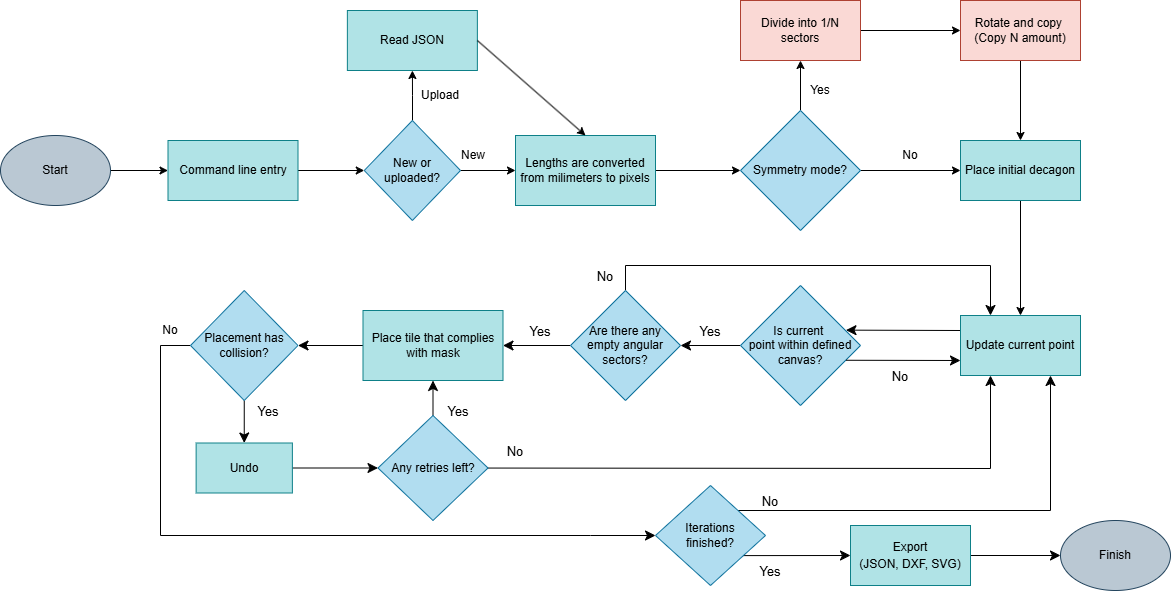

The diagram above was exported from draw.io. Its source (the exported page's mxGraphModel, read from the mxfile embedded in the PNG):
<mxGraphModel dx="1414" dy="791" grid="1" gridSize="10" guides="1" tooltips="1" connect="1" arrows="1" fold="1" page="1" pageScale="1" pageWidth="850" pageHeight="1100" math="0" shadow="0">
  <root>
    <mxCell id="0" />
    <mxCell id="1" parent="0" />
    <mxCell id="tsEGrRXmd3tFsg3G0zUB-38" edge="1" parent="1" source="tsEGrRXmd3tFsg3G0zUB-26" style="edgeStyle=none;curved=1;rounded=0;orthogonalLoop=1;jettySize=auto;html=1;exitX=0;exitY=0.25;exitDx=0;exitDy=0;fontSize=12;startSize=8;endSize=8;entryX=0.879;entryY=0.372;entryDx=0;entryDy=0;entryPerimeter=0;" target="tsEGrRXmd3tFsg3G0zUB-31">
      <mxGeometry relative="1" as="geometry">
        <mxPoint x="960" y="599.8421052631579" as="targetPoint" />
      </mxGeometry>
    </mxCell>
    <mxCell id="tsEGrRXmd3tFsg3G0zUB-26" parent="1" style="whiteSpace=wrap;html=1;fillColor=#b0e3e6;strokeColor=#0e8088;" value="Update current point" vertex="1">
      <mxGeometry height="60" width="120" x="1050" y="585" as="geometry" />
    </mxCell>
    <mxCell id="tsEGrRXmd3tFsg3G0zUB-43" edge="1" parent="1" source="tsEGrRXmd3tFsg3G0zUB-31" style="edgeStyle=none;curved=1;rounded=0;orthogonalLoop=1;jettySize=auto;html=1;fontSize=12;startSize=8;endSize=8;" target="tsEGrRXmd3tFsg3G0zUB-42" value="">
      <mxGeometry relative="1" as="geometry" />
    </mxCell>
    <mxCell id="tsEGrRXmd3tFsg3G0zUB-31" parent="1" style="rhombus;whiteSpace=wrap;html=1;fillColor=#b1ddf0;strokeColor=#10739e;" value="Is current&amp;nbsp;&lt;div&gt;point&amp;nbsp;&lt;span style=&quot;background-color: transparent; color: light-dark(rgb(0, 0, 0), rgb(255, 255, 255));&quot;&gt;within defined canvas?&lt;/span&gt;&lt;/div&gt;" vertex="1">
      <mxGeometry height="120" width="120" x="830" y="555" as="geometry" />
    </mxCell>
    <mxCell id="tsEGrRXmd3tFsg3G0zUB-39" edge="1" parent="1" source="tsEGrRXmd3tFsg3G0zUB-31" style="edgeStyle=none;orthogonalLoop=1;jettySize=auto;html=1;rounded=0;fontSize=12;startSize=8;endSize=8;curved=1;entryX=0;entryY=0.75;entryDx=0;entryDy=0;exitX=0.88;exitY=0.623;exitDx=0;exitDy=0;exitPerimeter=0;" target="tsEGrRXmd3tFsg3G0zUB-26" value="">
      <mxGeometry relative="1" width="140" as="geometry">
        <Array as="points" />
        <mxPoint x="960" y="630" as="sourcePoint" />
        <mxPoint x="1050" y="655" as="targetPoint" />
      </mxGeometry>
    </mxCell>
    <mxCell id="tsEGrRXmd3tFsg3G0zUB-40" parent="1" style="text;html=1;whiteSpace=wrap;strokeColor=none;fillColor=none;align=center;verticalAlign=middle;rounded=0;fontSize=16;" value="&lt;font style=&quot;font-size: 13px;&quot;&gt;Yes&lt;/font&gt;" vertex="1">
      <mxGeometry height="30" width="60" x="770" y="585" as="geometry" />
    </mxCell>
    <mxCell id="tsEGrRXmd3tFsg3G0zUB-41" parent="1" style="text;html=1;whiteSpace=wrap;strokeColor=none;fillColor=none;align=center;verticalAlign=middle;rounded=0;fontSize=16;" value="&lt;font style=&quot;font-size: 13px;&quot;&gt;No&lt;/font&gt;" vertex="1">
      <mxGeometry height="30" width="60" x="960" y="630" as="geometry" />
    </mxCell>
    <mxCell id="tsEGrRXmd3tFsg3G0zUB-45" edge="1" parent="1" source="tsEGrRXmd3tFsg3G0zUB-42" style="edgeStyle=none;curved=0;rounded=0;orthogonalLoop=1;jettySize=auto;html=1;exitX=0.5;exitY=0;exitDx=0;exitDy=0;fontSize=12;startSize=8;endSize=8;entryX=0.25;entryY=0;entryDx=0;entryDy=0;" target="tsEGrRXmd3tFsg3G0zUB-26">
      <mxGeometry relative="1" as="geometry">
        <Array as="points">
          <mxPoint x="715" y="535" />
          <mxPoint x="1080" y="535" />
        </Array>
        <mxPoint x="1080" y="515" as="targetPoint" />
      </mxGeometry>
    </mxCell>
    <mxCell id="tsEGrRXmd3tFsg3G0zUB-50" edge="1" parent="1" source="tsEGrRXmd3tFsg3G0zUB-42" style="edgeStyle=none;curved=1;rounded=0;orthogonalLoop=1;jettySize=auto;html=1;fontSize=12;startSize=8;endSize=8;" target="tsEGrRXmd3tFsg3G0zUB-49" value="">
      <mxGeometry relative="1" as="geometry" />
    </mxCell>
    <mxCell id="tsEGrRXmd3tFsg3G0zUB-42" parent="1" style="rhombus;whiteSpace=wrap;html=1;fillColor=#b1ddf0;strokeColor=#10739e;" value="Are there any empty angular sectors?" vertex="1">
      <mxGeometry height="110" width="110" x="660" y="560" as="geometry" />
    </mxCell>
    <mxCell id="tsEGrRXmd3tFsg3G0zUB-48" parent="1" style="text;html=1;whiteSpace=wrap;strokeColor=none;fillColor=none;align=center;verticalAlign=middle;rounded=0;fontSize=16;" value="&lt;font style=&quot;font-size: 13px;&quot;&gt;No&lt;/font&gt;" vertex="1">
      <mxGeometry height="30" width="60" x="665" y="530" as="geometry" />
    </mxCell>
    <mxCell id="tsEGrRXmd3tFsg3G0zUB-54" edge="1" parent="1" source="tsEGrRXmd3tFsg3G0zUB-49" style="edgeStyle=none;curved=1;rounded=0;orthogonalLoop=1;jettySize=auto;html=1;fontSize=12;startSize=8;endSize=8;" target="tsEGrRXmd3tFsg3G0zUB-53" value="">
      <mxGeometry relative="1" as="geometry" />
    </mxCell>
    <mxCell id="tsEGrRXmd3tFsg3G0zUB-49" parent="1" style="whiteSpace=wrap;html=1;fillColor=#b0e3e6;strokeColor=#0e8088;" value="Place tile that complies with mask" vertex="1">
      <mxGeometry height="70" width="140" x="452.5" y="580" as="geometry" />
    </mxCell>
    <mxCell id="tsEGrRXmd3tFsg3G0zUB-51" parent="1" style="text;html=1;whiteSpace=wrap;strokeColor=none;fillColor=none;align=center;verticalAlign=middle;rounded=0;fontSize=16;" value="&lt;font style=&quot;font-size: 13px;&quot;&gt;Yes&lt;/font&gt;" vertex="1">
      <mxGeometry height="30" width="60" x="600" y="585" as="geometry" />
    </mxCell>
    <mxCell id="tsEGrRXmd3tFsg3G0zUB-52" edge="1" parent="1" source="tsEGrRXmd3tFsg3G0zUB-40" style="edgeStyle=none;curved=1;rounded=0;orthogonalLoop=1;jettySize=auto;html=1;exitX=0.5;exitY=1;exitDx=0;exitDy=0;fontSize=12;startSize=8;endSize=8;" target="tsEGrRXmd3tFsg3G0zUB-40">
      <mxGeometry relative="1" as="geometry" />
    </mxCell>
    <mxCell id="tsEGrRXmd3tFsg3G0zUB-56" edge="1" parent="1" source="tsEGrRXmd3tFsg3G0zUB-53" style="edgeStyle=none;curved=1;rounded=0;orthogonalLoop=1;jettySize=auto;html=1;fontSize=12;startSize=8;endSize=8;" target="tsEGrRXmd3tFsg3G0zUB-55" value="">
      <mxGeometry relative="1" as="geometry" />
    </mxCell>
    <mxCell id="tsEGrRXmd3tFsg3G0zUB-62" edge="1" parent="1" source="tsEGrRXmd3tFsg3G0zUB-53" style="edgeStyle=none;curved=0;rounded=0;orthogonalLoop=1;jettySize=auto;html=1;exitX=0;exitY=0.5;exitDx=0;exitDy=0;fontSize=12;startSize=8;endSize=8;entryX=0;entryY=0.5;entryDx=0;entryDy=0;" target="tsEGrRXmd3tFsg3G0zUB-67">
      <mxGeometry relative="1" as="geometry">
        <Array as="points">
          <mxPoint x="250" y="615" />
          <mxPoint x="250" y="805" />
          <mxPoint x="680" y="805" />
        </Array>
        <mxPoint x="780" y="805" as="targetPoint" />
      </mxGeometry>
    </mxCell>
    <mxCell id="tsEGrRXmd3tFsg3G0zUB-53" parent="1" style="rhombus;whiteSpace=wrap;html=1;fillColor=#b1ddf0;strokeColor=#10739e;" value="Placement has collision?" vertex="1">
      <mxGeometry height="110" width="107.5" x="280" y="560" as="geometry" />
    </mxCell>
    <mxCell id="tsEGrRXmd3tFsg3G0zUB-59" edge="1" parent="1" source="tsEGrRXmd3tFsg3G0zUB-55" style="edgeStyle=none;curved=1;rounded=0;orthogonalLoop=1;jettySize=auto;html=1;fontSize=12;startSize=8;endSize=8;" target="tsEGrRXmd3tFsg3G0zUB-58" value="">
      <mxGeometry relative="1" as="geometry" />
    </mxCell>
    <mxCell id="tsEGrRXmd3tFsg3G0zUB-55" parent="1" style="whiteSpace=wrap;html=1;fillColor=#b0e3e6;strokeColor=#0e8088;" value="Undo" vertex="1">
      <mxGeometry height="50" width="96.25" x="285.63" y="712.5" as="geometry" />
    </mxCell>
    <mxCell id="tsEGrRXmd3tFsg3G0zUB-57" parent="1" style="text;html=1;whiteSpace=wrap;strokeColor=none;fillColor=none;align=center;verticalAlign=middle;rounded=0;fontSize=16;" value="&lt;font style=&quot;font-size: 13px;&quot;&gt;Yes&lt;/font&gt;" vertex="1">
      <mxGeometry height="30" width="60" x="327.5" y="665" as="geometry" />
    </mxCell>
    <mxCell id="tsEGrRXmd3tFsg3G0zUB-60" edge="1" parent="1" source="tsEGrRXmd3tFsg3G0zUB-58" style="edgeStyle=none;curved=1;rounded=0;orthogonalLoop=1;jettySize=auto;html=1;fontSize=12;startSize=8;endSize=8;" target="tsEGrRXmd3tFsg3G0zUB-49" value="">
      <mxGeometry relative="1" as="geometry" />
    </mxCell>
    <mxCell id="tsEGrRXmd3tFsg3G0zUB-63" edge="1" parent="1" source="tsEGrRXmd3tFsg3G0zUB-58" style="edgeStyle=none;curved=0;rounded=0;orthogonalLoop=1;jettySize=auto;html=1;fontSize=12;startSize=8;endSize=8;entryX=0.25;entryY=1;entryDx=0;entryDy=0;" target="tsEGrRXmd3tFsg3G0zUB-26">
      <mxGeometry relative="1" as="geometry">
        <Array as="points">
          <mxPoint x="1080" y="738" />
        </Array>
        <mxPoint x="1080" y="737.5" as="targetPoint" />
      </mxGeometry>
    </mxCell>
    <mxCell id="tsEGrRXmd3tFsg3G0zUB-58" parent="1" style="rhombus;whiteSpace=wrap;html=1;fillColor=#b1ddf0;strokeColor=#10739e;" value="Any retries left?" vertex="1">
      <mxGeometry height="105" width="110" x="467.5" y="685" as="geometry" />
    </mxCell>
    <mxCell id="tsEGrRXmd3tFsg3G0zUB-61" parent="1" style="text;html=1;whiteSpace=wrap;strokeColor=none;fillColor=none;align=center;verticalAlign=middle;rounded=0;fontSize=16;" value="&lt;font style=&quot;font-size: 13px;&quot;&gt;Yes&lt;/font&gt;" vertex="1">
      <mxGeometry height="30" width="60" x="517.5" y="665" as="geometry" />
    </mxCell>
    <mxCell id="tsEGrRXmd3tFsg3G0zUB-64" parent="1" style="text;html=1;whiteSpace=wrap;strokeColor=none;fillColor=none;align=center;verticalAlign=middle;rounded=0;fontSize=16;" value="&lt;span style=&quot;font-size: 13px;&quot;&gt;No&lt;/span&gt;" vertex="1">
      <mxGeometry height="30" width="60" x="575" y="705" as="geometry" />
    </mxCell>
    <mxCell id="tsEGrRXmd3tFsg3G0zUB-68" edge="1" parent="1" source="tsEGrRXmd3tFsg3G0zUB-67" style="edgeStyle=none;curved=0;rounded=0;orthogonalLoop=1;jettySize=auto;html=1;exitX=1;exitY=0;exitDx=0;exitDy=0;fontSize=12;startSize=8;endSize=8;entryX=0.75;entryY=1;entryDx=0;entryDy=0;" target="tsEGrRXmd3tFsg3G0zUB-26">
      <mxGeometry relative="1" as="geometry">
        <Array as="points">
          <mxPoint x="1140" y="780" />
        </Array>
        <mxPoint x="1120" y="779.75" as="targetPoint" />
      </mxGeometry>
    </mxCell>
    <mxCell id="tsEGrRXmd3tFsg3G0zUB-69" edge="1" parent="1" source="tsEGrRXmd3tFsg3G0zUB-67" style="edgeStyle=none;curved=1;rounded=0;orthogonalLoop=1;jettySize=auto;html=1;exitX=0.799;exitY=0.701;exitDx=0;exitDy=0;fontSize=12;startSize=8;endSize=8;entryX=0;entryY=0.5;entryDx=0;entryDy=0;exitPerimeter=0;" target="tsEGrRXmd3tFsg3G0zUB-70">
      <mxGeometry relative="1" as="geometry">
        <mxPoint x="940" y="829.75" as="targetPoint" />
      </mxGeometry>
    </mxCell>
    <mxCell id="tsEGrRXmd3tFsg3G0zUB-67" parent="1" style="rhombus;whiteSpace=wrap;html=1;fillColor=#b1ddf0;strokeColor=#10739e;" value="Iterations&lt;div&gt;finished?&lt;/div&gt;" vertex="1">
      <mxGeometry height="100" width="110" x="745" y="755" as="geometry" />
    </mxCell>
    <mxCell id="tsEGrRXmd3tFsg3G0zUB-72" edge="1" parent="1" source="tsEGrRXmd3tFsg3G0zUB-70" style="edgeStyle=none;curved=1;rounded=0;orthogonalLoop=1;jettySize=auto;html=1;fontSize=12;startSize=8;endSize=8;" target="tsEGrRXmd3tFsg3G0zUB-71" value="">
      <mxGeometry relative="1" as="geometry" />
    </mxCell>
    <mxCell id="tsEGrRXmd3tFsg3G0zUB-70" parent="1" style="whiteSpace=wrap;html=1;fillColor=#b0e3e6;strokeColor=#0e8088;" value="&lt;div style=&quot;line-height: 140%;&quot;&gt;Export&lt;br&gt;&lt;div&gt;(JSON, DXF, SVG)&lt;/div&gt;&lt;/div&gt;" vertex="1">
      <mxGeometry height="60" width="120" x="940" y="795" as="geometry" />
    </mxCell>
    <mxCell id="tsEGrRXmd3tFsg3G0zUB-71" parent="1" style="ellipse;whiteSpace=wrap;html=1;fillColor=#bac8d3;strokeColor=#23445d;" value="Finish" vertex="1">
      <mxGeometry height="70" width="110" x="1150" y="790" as="geometry" />
    </mxCell>
    <mxCell id="tsEGrRXmd3tFsg3G0zUB-73" parent="1" style="text;html=1;whiteSpace=wrap;strokeColor=none;fillColor=none;align=center;verticalAlign=middle;rounded=0;fontSize=16;" value="&lt;font style=&quot;font-size: 13px;&quot;&gt;Yes&lt;/font&gt;" vertex="1">
      <mxGeometry height="30" width="60" x="830" y="825" as="geometry" />
    </mxCell>
    <mxCell id="tsEGrRXmd3tFsg3G0zUB-74" parent="1" style="text;html=1;whiteSpace=wrap;strokeColor=none;fillColor=none;align=center;verticalAlign=middle;rounded=0;fontSize=16;" value="&lt;font style=&quot;font-size: 13px;&quot;&gt;No&lt;/font&gt;" vertex="1">
      <mxGeometry height="30" width="60" x="830" y="755" as="geometry" />
    </mxCell>
    <mxCell id="tsEGrRXmd3tFsg3G0zUB-75" edge="1" parent="1" source="tsEGrRXmd3tFsg3G0zUB-74" style="edgeStyle=none;curved=1;rounded=0;orthogonalLoop=1;jettySize=auto;html=1;exitX=0.5;exitY=1;exitDx=0;exitDy=0;fontSize=12;startSize=8;endSize=8;" target="tsEGrRXmd3tFsg3G0zUB-74">
      <mxGeometry relative="1" as="geometry" />
    </mxCell>
    <mxCell id="cam4P6rMS0jUuMoDh99X-2" edge="1" parent="1" source="cam4P6rMS0jUuMoDh99X-1" style="edgeStyle=orthogonalEdgeStyle;rounded=0;orthogonalLoop=1;jettySize=auto;html=1;" target="tsEGrRXmd3tFsg3G0zUB-26" value="">
      <mxGeometry relative="1" as="geometry" />
    </mxCell>
    <mxCell id="cam4P6rMS0jUuMoDh99X-1" parent="1" style="whiteSpace=wrap;html=1;fillColor=#b0e3e6;strokeColor=#0e8088;" value="Place initial decagon" vertex="1">
      <mxGeometry height="60" width="120" x="1050" y="410" as="geometry" />
    </mxCell>
    <mxCell id="cam4P6rMS0jUuMoDh99X-4" edge="1" parent="1" source="cam4P6rMS0jUuMoDh99X-3" style="edgeStyle=orthogonalEdgeStyle;rounded=0;orthogonalLoop=1;jettySize=auto;html=1;" target="cam4P6rMS0jUuMoDh99X-1" value="">
      <mxGeometry relative="1" as="geometry" />
    </mxCell>
    <mxCell id="cam4P6rMS0jUuMoDh99X-27" edge="1" parent="1" source="cam4P6rMS0jUuMoDh99X-3" style="edgeStyle=orthogonalEdgeStyle;rounded=0;orthogonalLoop=1;jettySize=auto;html=1;" target="cam4P6rMS0jUuMoDh99X-6" value="">
      <mxGeometry relative="1" as="geometry" />
    </mxCell>
    <mxCell id="cam4P6rMS0jUuMoDh99X-3" parent="1" style="rhombus;whiteSpace=wrap;html=1;fillColor=#b1ddf0;strokeColor=#10739e;" value="Symmetry mode?" vertex="1">
      <mxGeometry height="120" width="120" x="830" y="380" as="geometry" />
    </mxCell>
    <mxCell id="cam4P6rMS0jUuMoDh99X-5" parent="1" style="text;html=1;whiteSpace=wrap;strokeColor=none;fillColor=none;align=center;verticalAlign=middle;rounded=0;" value="No" vertex="1">
      <mxGeometry height="30" width="60" x="970" y="410" as="geometry" />
    </mxCell>
    <mxCell id="cam4P6rMS0jUuMoDh99X-9" edge="1" parent="1" source="cam4P6rMS0jUuMoDh99X-6" style="edgeStyle=orthogonalEdgeStyle;rounded=0;orthogonalLoop=1;jettySize=auto;html=1;" target="cam4P6rMS0jUuMoDh99X-8" value="">
      <mxGeometry relative="1" as="geometry" />
    </mxCell>
    <mxCell id="cam4P6rMS0jUuMoDh99X-6" parent="1" style="whiteSpace=wrap;html=1;fillColor=#fad9d5;strokeColor=#ae4132;" value="Divide into 1/N sectors" vertex="1">
      <mxGeometry height="60" width="120" x="830" y="270" as="geometry" />
    </mxCell>
    <mxCell id="cam4P6rMS0jUuMoDh99X-10" edge="1" parent="1" source="cam4P6rMS0jUuMoDh99X-8" style="edgeStyle=orthogonalEdgeStyle;rounded=0;orthogonalLoop=1;jettySize=auto;html=1;" target="cam4P6rMS0jUuMoDh99X-1" value="">
      <mxGeometry relative="1" as="geometry" />
    </mxCell>
    <mxCell id="cam4P6rMS0jUuMoDh99X-8" parent="1" style="whiteSpace=wrap;html=1;fillColor=#fad9d5;strokeColor=#ae4132;" value="Rotate and copy&amp;nbsp;&lt;div&gt;(Copy N amount)&lt;/div&gt;" vertex="1">
      <mxGeometry height="60" width="120" x="1050" y="270" as="geometry" />
    </mxCell>
    <mxCell id="cam4P6rMS0jUuMoDh99X-12" edge="1" parent="1" source="cam4P6rMS0jUuMoDh99X-11" style="edgeStyle=orthogonalEdgeStyle;rounded=0;orthogonalLoop=1;jettySize=auto;html=1;" target="cam4P6rMS0jUuMoDh99X-3" value="">
      <mxGeometry relative="1" as="geometry" />
    </mxCell>
    <mxCell id="cam4P6rMS0jUuMoDh99X-11" parent="1" style="whiteSpace=wrap;html=1;fillColor=#b0e3e6;strokeColor=#0e8088;" value="Lengths are converted from milimeters to pixels" vertex="1">
      <mxGeometry height="70" width="140" x="605" y="405" as="geometry" />
    </mxCell>
    <mxCell id="cam4P6rMS0jUuMoDh99X-14" edge="1" parent="1" source="cam4P6rMS0jUuMoDh99X-13" style="edgeStyle=orthogonalEdgeStyle;rounded=0;orthogonalLoop=1;jettySize=auto;html=1;" target="cam4P6rMS0jUuMoDh99X-11" value="">
      <mxGeometry relative="1" as="geometry" />
    </mxCell>
    <mxCell id="cam4P6rMS0jUuMoDh99X-19" edge="1" parent="1" source="cam4P6rMS0jUuMoDh99X-13" style="edgeStyle=orthogonalEdgeStyle;rounded=0;orthogonalLoop=1;jettySize=auto;html=1;" target="cam4P6rMS0jUuMoDh99X-17" value="">
      <mxGeometry relative="1" as="geometry" />
    </mxCell>
    <mxCell id="cam4P6rMS0jUuMoDh99X-13" parent="1" style="rhombus;whiteSpace=wrap;html=1;fillColor=#b1ddf0;strokeColor=#10739e;" value="New or uploaded?" vertex="1">
      <mxGeometry height="100" width="96.25" x="453.75" y="390" as="geometry" />
    </mxCell>
    <mxCell id="cam4P6rMS0jUuMoDh99X-15" parent="1" style="text;html=1;whiteSpace=wrap;strokeColor=none;fillColor=none;align=center;verticalAlign=middle;rounded=0;" value="New" vertex="1">
      <mxGeometry height="30" width="60" x="532.5" y="410" as="geometry" />
    </mxCell>
    <mxCell id="cam4P6rMS0jUuMoDh99X-17" parent="1" style="whiteSpace=wrap;html=1;fillColor=#b0e3e6;strokeColor=#0e8088;" value="Read JSON" vertex="1">
      <mxGeometry height="60" width="130" x="436.87" y="280" as="geometry" />
    </mxCell>
    <mxCell id="cam4P6rMS0jUuMoDh99X-18" edge="1" parent="1" source="cam4P6rMS0jUuMoDh99X-17" style="endArrow=classic;html=1;rounded=0;exitX=1;exitY=0.5;exitDx=0;exitDy=0;entryX=0.5;entryY=0;entryDx=0;entryDy=0;" target="cam4P6rMS0jUuMoDh99X-11" value="">
      <mxGeometry height="50" relative="1" width="50" as="geometry">
        <mxPoint x="670" y="420" as="sourcePoint" />
        <mxPoint x="720" y="370" as="targetPoint" />
      </mxGeometry>
    </mxCell>
    <mxCell id="cam4P6rMS0jUuMoDh99X-20" parent="1" style="text;html=1;whiteSpace=wrap;strokeColor=none;fillColor=none;align=center;verticalAlign=middle;rounded=0;" value="Upload" vertex="1">
      <mxGeometry height="30" width="60" x="500" y="350" as="geometry" />
    </mxCell>
    <mxCell id="cam4P6rMS0jUuMoDh99X-23" edge="1" parent="1" source="cam4P6rMS0jUuMoDh99X-22" style="edgeStyle=orthogonalEdgeStyle;rounded=0;orthogonalLoop=1;jettySize=auto;html=1;" target="cam4P6rMS0jUuMoDh99X-13" value="">
      <mxGeometry relative="1" as="geometry" />
    </mxCell>
    <mxCell id="cam4P6rMS0jUuMoDh99X-22" parent="1" style="whiteSpace=wrap;html=1;fillColor=#b0e3e6;strokeColor=#0e8088;" value="Command line entry" vertex="1">
      <mxGeometry height="60" width="130" x="257.5" y="410" as="geometry" />
    </mxCell>
    <mxCell id="cam4P6rMS0jUuMoDh99X-25" edge="1" parent="1" source="cam4P6rMS0jUuMoDh99X-24" style="edgeStyle=orthogonalEdgeStyle;rounded=0;orthogonalLoop=1;jettySize=auto;html=1;" target="cam4P6rMS0jUuMoDh99X-22" value="">
      <mxGeometry relative="1" as="geometry" />
    </mxCell>
    <mxCell id="cam4P6rMS0jUuMoDh99X-24" parent="1" style="ellipse;whiteSpace=wrap;html=1;fillColor=#bac8d3;strokeColor=#23445d;" value="Start" vertex="1">
      <mxGeometry height="70" width="110" x="90" y="405" as="geometry" />
    </mxCell>
    <mxCell id="cam4P6rMS0jUuMoDh99X-26" parent="1" style="text;html=1;whiteSpace=wrap;strokeColor=none;fillColor=none;align=center;verticalAlign=middle;rounded=0;" value="No" vertex="1">
      <mxGeometry height="30" width="60" x="230" y="585" as="geometry" />
    </mxCell>
    <mxCell id="cam4P6rMS0jUuMoDh99X-28" parent="1" style="text;html=1;whiteSpace=wrap;strokeColor=none;fillColor=none;align=center;verticalAlign=middle;rounded=0;" value="Yes" vertex="1">
      <mxGeometry height="30" width="60" x="880" y="345" as="geometry" />
    </mxCell>
  </root>
</mxGraphModel>